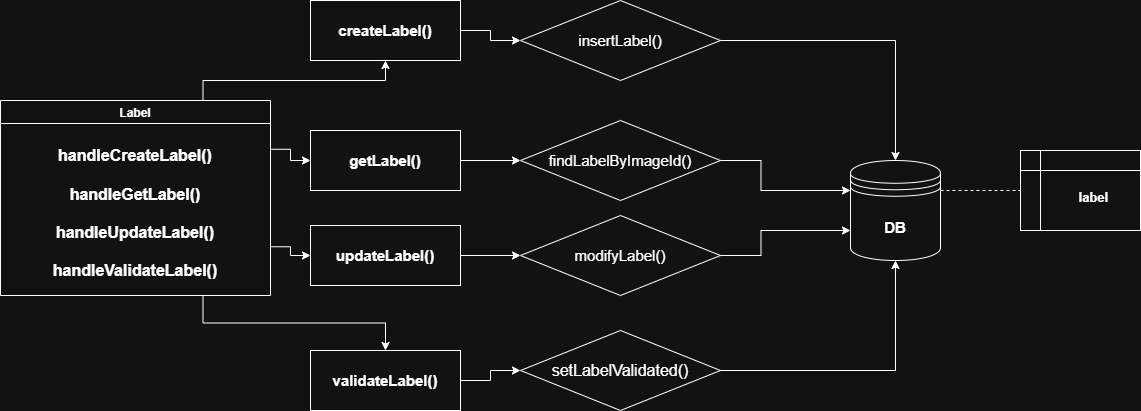

The diagram above was exported from draw.io. Its source (the exported page's mxGraphModel, read from the mxfile embedded in the PNG):
<mxGraphModel dx="1201" dy="764" grid="1" gridSize="10" guides="1" tooltips="1" connect="1" arrows="1" fold="1" page="1" pageScale="1" pageWidth="850" pageHeight="1100" math="0" shadow="0">
  <root>
    <mxCell id="0" />
    <mxCell id="1" parent="0" />
    <mxCell id="BZ1MDayJzPsTxM5m8CAL-1" parent="1" style="shape=datastore;whiteSpace=wrap;html=1;" value="&lt;b&gt;&lt;font style=&quot;font-size: 15px;&quot;&gt;DB&lt;/font&gt;&lt;/b&gt;" vertex="1">
      <mxGeometry height="100" width="90" x="900" y="340" as="geometry" />
    </mxCell>
    <mxCell id="BZ1MDayJzPsTxM5m8CAL-4" edge="1" parent="1" source="BZ1MDayJzPsTxM5m8CAL-6" style="edgeStyle=orthogonalEdgeStyle;rounded=0;orthogonalLoop=1;jettySize=auto;html=1;exitX=0.75;exitY=1;exitDx=0;exitDy=0;entryX=0.5;entryY=0;entryDx=0;entryDy=0;" target="BZ1MDayJzPsTxM5m8CAL-15">
      <mxGeometry relative="1" as="geometry">
        <mxPoint x="410" y="560" as="targetPoint" />
      </mxGeometry>
    </mxCell>
    <mxCell id="BZ1MDayJzPsTxM5m8CAL-5" edge="1" parent="1" source="BZ1MDayJzPsTxM5m8CAL-6" style="edgeStyle=orthogonalEdgeStyle;rounded=0;orthogonalLoop=1;jettySize=auto;html=1;exitX=0.75;exitY=0;exitDx=0;exitDy=0;entryX=0.5;entryY=1;entryDx=0;entryDy=0;" target="BZ1MDayJzPsTxM5m8CAL-9">
      <mxGeometry relative="1" as="geometry" />
    </mxCell>
    <mxCell id="BZ1MDayJzPsTxM5m8CAL-32" edge="1" parent="1" source="BZ1MDayJzPsTxM5m8CAL-6" style="edgeStyle=orthogonalEdgeStyle;rounded=0;orthogonalLoop=1;jettySize=auto;html=1;exitX=1;exitY=0.25;exitDx=0;exitDy=0;entryX=0;entryY=0.5;entryDx=0;entryDy=0;" target="BZ1MDayJzPsTxM5m8CAL-11">
      <mxGeometry relative="1" as="geometry" />
    </mxCell>
    <mxCell id="BZ1MDayJzPsTxM5m8CAL-35" edge="1" parent="1" source="BZ1MDayJzPsTxM5m8CAL-6" style="edgeStyle=orthogonalEdgeStyle;rounded=0;orthogonalLoop=1;jettySize=auto;html=1;exitX=1;exitY=0.75;exitDx=0;exitDy=0;entryX=0;entryY=0.5;entryDx=0;entryDy=0;" target="BZ1MDayJzPsTxM5m8CAL-13">
      <mxGeometry relative="1" as="geometry" />
    </mxCell>
    <mxCell id="BZ1MDayJzPsTxM5m8CAL-6" parent="1" style="swimlane;" value="Label" vertex="1">
      <mxGeometry height="195" width="270" x="50" y="280" as="geometry" />
    </mxCell>
    <mxCell id="BZ1MDayJzPsTxM5m8CAL-7" parent="BZ1MDayJzPsTxM5m8CAL-6" style="text;html=1;whiteSpace=wrap;strokeColor=none;fillColor=none;align=center;verticalAlign=middle;rounded=0;" value="&lt;div&gt;&lt;span style=&quot;font-size: 16px;&quot;&gt;&lt;b&gt;handleCreateLabel()&lt;/b&gt;&lt;/span&gt;&lt;/div&gt;&lt;div&gt;&lt;span style=&quot;font-size: 16px;&quot;&gt;&lt;b&gt;&lt;br&gt;&lt;/b&gt;&lt;/span&gt;&lt;/div&gt;&lt;div&gt;&lt;span style=&quot;font-size: 16px;&quot;&gt;&lt;b&gt;handleGetLabel()&lt;/b&gt;&lt;/span&gt;&lt;/div&gt;&lt;div&gt;&lt;span style=&quot;font-size: 16px;&quot;&gt;&lt;b&gt;&lt;br&gt;&lt;/b&gt;&lt;/span&gt;&lt;/div&gt;&lt;div&gt;&lt;span style=&quot;font-size: 16px;&quot;&gt;&lt;b&gt;handleUpdateLabel()&lt;/b&gt;&lt;/span&gt;&lt;/div&gt;&lt;div&gt;&lt;span style=&quot;font-size: 16px;&quot;&gt;&lt;b&gt;&lt;br&gt;&lt;/b&gt;&lt;/span&gt;&lt;/div&gt;&lt;div&gt;&lt;span style=&quot;font-size: 16px;&quot;&gt;&lt;b&gt;handleValidateLabel()&lt;/b&gt;&lt;/span&gt;&lt;/div&gt;&lt;div&gt;&lt;br&gt;&lt;/div&gt;" vertex="1">
      <mxGeometry height="40" width="250" x="10" y="100" as="geometry" />
    </mxCell>
    <mxCell id="BZ1MDayJzPsTxM5m8CAL-8" edge="1" parent="1" source="BZ1MDayJzPsTxM5m8CAL-9" style="edgeStyle=orthogonalEdgeStyle;rounded=0;orthogonalLoop=1;jettySize=auto;html=1;exitX=1;exitY=0.5;exitDx=0;exitDy=0;entryX=0;entryY=0.5;entryDx=0;entryDy=0;">
      <mxGeometry relative="1" as="geometry">
        <mxPoint x="570" y="220" as="targetPoint" />
      </mxGeometry>
    </mxCell>
    <mxCell id="BZ1MDayJzPsTxM5m8CAL-9" parent="1" style="whiteSpace=wrap;html=1;fontStyle=1;startSize=23;" value="&lt;font style=&quot;font-size: 15px;&quot;&gt;createLabel()&lt;/font&gt;" vertex="1">
      <mxGeometry height="60" width="150" x="360" y="180" as="geometry" />
    </mxCell>
    <mxCell id="BZ1MDayJzPsTxM5m8CAL-10" edge="1" parent="1" source="BZ1MDayJzPsTxM5m8CAL-11" style="edgeStyle=orthogonalEdgeStyle;rounded=0;orthogonalLoop=1;jettySize=auto;html=1;exitX=1;exitY=0.5;exitDx=0;exitDy=0;">
      <mxGeometry relative="1" as="geometry">
        <mxPoint x="570" y="340" as="targetPoint" />
      </mxGeometry>
    </mxCell>
    <mxCell id="BZ1MDayJzPsTxM5m8CAL-11" parent="1" style="whiteSpace=wrap;html=1;fontStyle=1;startSize=23;" value="&lt;font style=&quot;font-size: 15px;&quot;&gt;getLabel()&lt;/font&gt;" vertex="1">
      <mxGeometry height="60" width="150" x="360" y="310" as="geometry" />
    </mxCell>
    <mxCell id="BZ1MDayJzPsTxM5m8CAL-12" edge="1" parent="1" source="BZ1MDayJzPsTxM5m8CAL-13" style="edgeStyle=orthogonalEdgeStyle;rounded=0;orthogonalLoop=1;jettySize=auto;html=1;exitX=1;exitY=0.5;exitDx=0;exitDy=0;entryX=0;entryY=0.5;entryDx=0;entryDy=0;">
      <mxGeometry relative="1" as="geometry">
        <mxPoint x="570" y="435" as="targetPoint" />
      </mxGeometry>
    </mxCell>
    <mxCell id="BZ1MDayJzPsTxM5m8CAL-13" parent="1" style="whiteSpace=wrap;html=1;fontStyle=1;startSize=23;" value="&lt;font style=&quot;font-size: 15px;&quot;&gt;updateLabel()&lt;/font&gt;" vertex="1">
      <mxGeometry height="60" width="150" x="360" y="405" as="geometry" />
    </mxCell>
    <mxCell id="BZ1MDayJzPsTxM5m8CAL-14" edge="1" parent="1" source="BZ1MDayJzPsTxM5m8CAL-15" style="edgeStyle=orthogonalEdgeStyle;rounded=0;orthogonalLoop=1;jettySize=auto;html=1;exitX=1;exitY=0.5;exitDx=0;exitDy=0;">
      <mxGeometry relative="1" as="geometry">
        <mxPoint x="570" y="550" as="targetPoint" />
      </mxGeometry>
    </mxCell>
    <mxCell id="BZ1MDayJzPsTxM5m8CAL-15" parent="1" style="whiteSpace=wrap;html=1;fontStyle=1;startSize=23;" value="&lt;font style=&quot;font-size: 15px;&quot;&gt;validateLabel()&lt;/font&gt;" vertex="1">
      <mxGeometry height="60" width="150" x="360" y="530" as="geometry" />
    </mxCell>
    <mxCell id="BZ1MDayJzPsTxM5m8CAL-16" edge="1" parent="1" style="edgeStyle=orthogonalEdgeStyle;rounded=0;orthogonalLoop=1;jettySize=auto;html=1;exitX=1;exitY=0.5;exitDx=0;exitDy=0;entryX=0.5;entryY=0;entryDx=0;entryDy=0;" target="BZ1MDayJzPsTxM5m8CAL-1">
      <mxGeometry relative="1" as="geometry">
        <mxPoint x="720" y="220" as="sourcePoint" />
      </mxGeometry>
    </mxCell>
    <mxCell id="BZ1MDayJzPsTxM5m8CAL-17" edge="1" parent="1" style="edgeStyle=orthogonalEdgeStyle;rounded=0;orthogonalLoop=1;jettySize=auto;html=1;exitX=1;exitY=0.5;exitDx=0;exitDy=0;entryX=0;entryY=0.7;entryDx=0;entryDy=0;" target="BZ1MDayJzPsTxM5m8CAL-1">
      <mxGeometry relative="1" as="geometry">
        <mxPoint x="720" y="435" as="sourcePoint" />
      </mxGeometry>
    </mxCell>
    <mxCell id="BZ1MDayJzPsTxM5m8CAL-18" edge="1" parent="1" style="edgeStyle=orthogonalEdgeStyle;rounded=0;orthogonalLoop=1;jettySize=auto;html=1;exitX=1;exitY=0.5;exitDx=0;exitDy=0;entryX=0.5;entryY=1;entryDx=0;entryDy=0;" target="BZ1MDayJzPsTxM5m8CAL-1">
      <mxGeometry relative="1" as="geometry">
        <mxPoint x="720" y="550" as="sourcePoint" />
      </mxGeometry>
    </mxCell>
    <mxCell id="BZ1MDayJzPsTxM5m8CAL-19" edge="1" parent="1" style="edgeStyle=orthogonalEdgeStyle;rounded=0;orthogonalLoop=1;jettySize=auto;html=1;exitX=1;exitY=0.5;exitDx=0;exitDy=0;entryX=0;entryY=0.3;entryDx=0;entryDy=0;" target="BZ1MDayJzPsTxM5m8CAL-1">
      <mxGeometry relative="1" as="geometry">
        <mxPoint x="720" y="340" as="sourcePoint" />
      </mxGeometry>
    </mxCell>
    <mxCell id="BZ1MDayJzPsTxM5m8CAL-21" parent="1" style="shape=internalStorage;whiteSpace=wrap;html=1;backgroundOutline=1;strokeColor=default;align=center;verticalAlign=middle;fontFamily=Helvetica;fontSize=12;fontColor=default;fontStyle=1;fillColor=default;" value="&lt;span style=&quot;white-space: pre;&quot;&gt;&#09;&lt;/span&gt;&lt;div&gt;&lt;span style=&quot;white-space: pre;&quot;&gt;&#09;&lt;/span&gt;&lt;font style=&quot;font-size: 13px;&quot;&gt;label&lt;/font&gt;&lt;/div&gt;" vertex="1">
      <mxGeometry height="80" width="120" x="1070" y="330" as="geometry" />
    </mxCell>
    <mxCell id="BZ1MDayJzPsTxM5m8CAL-26" edge="1" parent="1" source="BZ1MDayJzPsTxM5m8CAL-1" style="endArrow=none;dashed=1;html=1;rounded=0;fontFamily=Helvetica;fontSize=12;fontColor=default;fontStyle=1;entryX=0;entryY=0.5;entryDx=0;entryDy=0;exitX=1;exitY=0.3;exitDx=0;exitDy=0;" target="BZ1MDayJzPsTxM5m8CAL-21" value="">
      <mxGeometry height="50" relative="1" width="50" as="geometry">
        <mxPoint x="900" y="370" as="sourcePoint" />
        <mxPoint x="1050" y="415" as="targetPoint" />
      </mxGeometry>
    </mxCell>
    <mxCell id="BZ1MDayJzPsTxM5m8CAL-28" parent="1" style="rhombus;whiteSpace=wrap;html=1;strokeColor=default;align=center;verticalAlign=middle;fontFamily=Helvetica;fontSize=12;fontColor=default;fontStyle=1;fillColor=default;" value="&lt;span style=&quot;font-size: 15px; font-weight: 400;&quot;&gt;insertLabel()&lt;/span&gt;" vertex="1">
      <mxGeometry height="80" width="200" x="570" y="180" as="geometry" />
    </mxCell>
    <mxCell id="BZ1MDayJzPsTxM5m8CAL-29" parent="1" style="rhombus;whiteSpace=wrap;html=1;strokeColor=default;align=center;verticalAlign=middle;fontFamily=Helvetica;fontSize=12;fontColor=default;fontStyle=1;fillColor=default;" value="&lt;span style=&quot;font-size: 15px; font-weight: 400;&quot;&gt;findLabelByImageId()&lt;/span&gt;" vertex="1">
      <mxGeometry height="80" width="200" x="570" y="300" as="geometry" />
    </mxCell>
    <mxCell id="BZ1MDayJzPsTxM5m8CAL-30" parent="1" style="rhombus;whiteSpace=wrap;html=1;strokeColor=default;align=center;verticalAlign=middle;fontFamily=Helvetica;fontSize=12;fontColor=default;fontStyle=1;fillColor=default;" value="&lt;span style=&quot;font-size: 15px; font-weight: 400;&quot;&gt;modifyLabel()&lt;/span&gt;" vertex="1">
      <mxGeometry height="80" width="200" x="570" y="395" as="geometry" />
    </mxCell>
    <mxCell id="BZ1MDayJzPsTxM5m8CAL-31" parent="1" style="rhombus;whiteSpace=wrap;html=1;strokeColor=default;align=center;verticalAlign=middle;fontFamily=Helvetica;fontSize=12;fontColor=default;fontStyle=1;fillColor=default;" value="&lt;span style=&quot;font-size: 16px; font-weight: 400;&quot;&gt;setLabelValidated()&lt;/span&gt;" vertex="1">
      <mxGeometry height="80" width="200" x="570" y="510" as="geometry" />
    </mxCell>
  </root>
</mxGraphModel>